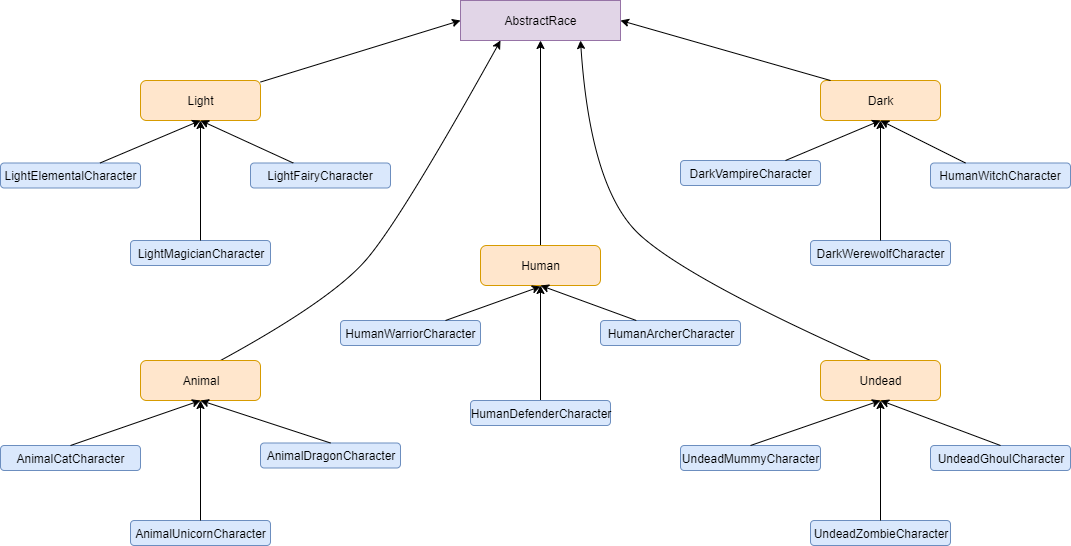

The diagram above was exported from draw.io. Its source (the exported page's mxGraphModel, read from the mxfile embedded in the PNG):
<mxGraphModel dx="976" dy="414" grid="1" gridSize="10" guides="1" tooltips="1" connect="1" arrows="1" fold="1" page="1" pageScale="1" pageWidth="827" pageHeight="1169" math="0" shadow="0">
  <root>
    <mxCell id="0" />
    <mxCell id="1" parent="0" />
    <mxCell id="lS4BqMsqpuO5msOqQuDd-1" value="AbstractRace" style="rounded=0;whiteSpace=wrap;html=1;fillColor=#e1d5e7;strokeColor=#9673a6;" vertex="1" parent="1">
      <mxGeometry x="1060" y="110" width="160" height="40" as="geometry" />
    </mxCell>
    <mxCell id="lS4BqMsqpuO5msOqQuDd-2" value="Light" style="rounded=1;whiteSpace=wrap;html=1;fillColor=#ffe6cc;strokeColor=#d79b00;" vertex="1" parent="1">
      <mxGeometry x="740" y="190" width="120" height="40" as="geometry" />
    </mxCell>
    <mxCell id="lS4BqMsqpuO5msOqQuDd-3" value="" style="edgeStyle=orthogonalEdgeStyle;rounded=0;orthogonalLoop=1;jettySize=auto;html=1;" edge="1" parent="1" source="lS4BqMsqpuO5msOqQuDd-4" target="lS4BqMsqpuO5msOqQuDd-1">
      <mxGeometry relative="1" as="geometry" />
    </mxCell>
    <mxCell id="lS4BqMsqpuO5msOqQuDd-4" value="Human" style="rounded=1;whiteSpace=wrap;html=1;fillColor=#ffe6cc;strokeColor=#d79b00;" vertex="1" parent="1">
      <mxGeometry x="1080" y="355" width="120" height="40" as="geometry" />
    </mxCell>
    <mxCell id="lS4BqMsqpuO5msOqQuDd-5" value="Dark" style="rounded=1;whiteSpace=wrap;html=1;fillColor=#ffe6cc;strokeColor=#d79b00;" vertex="1" parent="1">
      <mxGeometry x="1420" y="190" width="120" height="40" as="geometry" />
    </mxCell>
    <mxCell id="lS4BqMsqpuO5msOqQuDd-6" value="" style="endArrow=classic;html=1;entryX=0;entryY=0.5;entryDx=0;entryDy=0;" edge="1" parent="1" source="lS4BqMsqpuO5msOqQuDd-2" target="lS4BqMsqpuO5msOqQuDd-1">
      <mxGeometry width="50" height="50" relative="1" as="geometry">
        <mxPoint x="740" y="300" as="sourcePoint" />
        <mxPoint x="790" y="250" as="targetPoint" />
      </mxGeometry>
    </mxCell>
    <mxCell id="lS4BqMsqpuO5msOqQuDd-7" value="" style="endArrow=classic;html=1;entryX=1;entryY=0.5;entryDx=0;entryDy=0;" edge="1" parent="1" target="lS4BqMsqpuO5msOqQuDd-1">
      <mxGeometry width="50" height="50" relative="1" as="geometry">
        <mxPoint x="1430" y="190" as="sourcePoint" />
        <mxPoint x="790" y="250" as="targetPoint" />
      </mxGeometry>
    </mxCell>
    <mxCell id="lS4BqMsqpuO5msOqQuDd-8" value="LightElementalCharacter" style="rounded=1;whiteSpace=wrap;html=1;fillColor=#dae8fc;strokeColor=#6c8ebf;" vertex="1" parent="1">
      <mxGeometry x="600" y="272.5" width="140" height="25" as="geometry" />
    </mxCell>
    <mxCell id="lS4BqMsqpuO5msOqQuDd-9" value="LightMagicianCharacter" style="rounded=1;whiteSpace=wrap;html=1;fillColor=#dae8fc;strokeColor=#6c8ebf;" vertex="1" parent="1">
      <mxGeometry x="730" y="350" width="140" height="25" as="geometry" />
    </mxCell>
    <mxCell id="lS4BqMsqpuO5msOqQuDd-10" value="LightFairy&lt;span&gt;Character&lt;/span&gt;" style="rounded=1;whiteSpace=wrap;html=1;fillColor=#dae8fc;strokeColor=#6c8ebf;" vertex="1" parent="1">
      <mxGeometry x="850" y="272.5" width="140" height="25" as="geometry" />
    </mxCell>
    <mxCell id="lS4BqMsqpuO5msOqQuDd-11" value="" style="endArrow=classic;html=1;entryX=0.5;entryY=1;entryDx=0;entryDy=0;" edge="1" parent="1" source="lS4BqMsqpuO5msOqQuDd-8" target="lS4BqMsqpuO5msOqQuDd-2">
      <mxGeometry width="50" height="50" relative="1" as="geometry">
        <mxPoint x="600" y="470" as="sourcePoint" />
        <mxPoint x="650" y="420" as="targetPoint" />
      </mxGeometry>
    </mxCell>
    <mxCell id="lS4BqMsqpuO5msOqQuDd-12" value="" style="endArrow=classic;html=1;entryX=0.5;entryY=1;entryDx=0;entryDy=0;" edge="1" parent="1" source="lS4BqMsqpuO5msOqQuDd-9" target="lS4BqMsqpuO5msOqQuDd-2">
      <mxGeometry width="50" height="50" relative="1" as="geometry">
        <mxPoint x="600" y="470" as="sourcePoint" />
        <mxPoint x="650" y="420" as="targetPoint" />
      </mxGeometry>
    </mxCell>
    <mxCell id="lS4BqMsqpuO5msOqQuDd-13" value="" style="endArrow=classic;html=1;entryX=0.5;entryY=1;entryDx=0;entryDy=0;" edge="1" parent="1" source="lS4BqMsqpuO5msOqQuDd-10" target="lS4BqMsqpuO5msOqQuDd-2">
      <mxGeometry width="50" height="50" relative="1" as="geometry">
        <mxPoint x="840" y="300" as="sourcePoint" />
        <mxPoint x="650" y="420" as="targetPoint" />
      </mxGeometry>
    </mxCell>
    <mxCell id="lS4BqMsqpuO5msOqQuDd-14" value="" style="edgeStyle=orthogonalEdgeStyle;rounded=0;orthogonalLoop=1;jettySize=auto;html=1;entryX=0.5;entryY=1;entryDx=0;entryDy=0;" edge="1" parent="1" source="lS4BqMsqpuO5msOqQuDd-15" target="lS4BqMsqpuO5msOqQuDd-4">
      <mxGeometry relative="1" as="geometry">
        <mxPoint x="1140" y="430" as="targetPoint" />
      </mxGeometry>
    </mxCell>
    <mxCell id="lS4BqMsqpuO5msOqQuDd-15" value="HumanDefenderCharacter" style="rounded=1;whiteSpace=wrap;html=1;fillColor=#dae8fc;strokeColor=#6c8ebf;" vertex="1" parent="1">
      <mxGeometry x="1070" y="510" width="140" height="25" as="geometry" />
    </mxCell>
    <mxCell id="lS4BqMsqpuO5msOqQuDd-16" value="HumanWarriorCharacter" style="rounded=1;whiteSpace=wrap;html=1;fillColor=#dae8fc;strokeColor=#6c8ebf;" vertex="1" parent="1">
      <mxGeometry x="940" y="430" width="140" height="25" as="geometry" />
    </mxCell>
    <mxCell id="lS4BqMsqpuO5msOqQuDd-17" value="HumanArcherCharacter" style="rounded=1;whiteSpace=wrap;html=1;fillColor=#dae8fc;strokeColor=#6c8ebf;" vertex="1" parent="1">
      <mxGeometry x="1200" y="430" width="140" height="25" as="geometry" />
    </mxCell>
    <mxCell id="lS4BqMsqpuO5msOqQuDd-18" value="" style="endArrow=classic;html=1;exitX=0.75;exitY=0;exitDx=0;exitDy=0;" edge="1" parent="1" source="lS4BqMsqpuO5msOqQuDd-16">
      <mxGeometry width="50" height="50" relative="1" as="geometry">
        <mxPoint x="630" y="610" as="sourcePoint" />
        <mxPoint x="1140" y="396" as="targetPoint" />
      </mxGeometry>
    </mxCell>
    <mxCell id="lS4BqMsqpuO5msOqQuDd-19" value="" style="endArrow=classic;html=1;entryX=0.5;entryY=1;entryDx=0;entryDy=0;" edge="1" parent="1" source="lS4BqMsqpuO5msOqQuDd-17" target="lS4BqMsqpuO5msOqQuDd-4">
      <mxGeometry width="50" height="50" relative="1" as="geometry">
        <mxPoint x="630" y="610" as="sourcePoint" />
        <mxPoint x="680" y="560" as="targetPoint" />
      </mxGeometry>
    </mxCell>
    <mxCell id="lS4BqMsqpuO5msOqQuDd-20" value="DarkWerewolfCharacter" style="rounded=1;whiteSpace=wrap;html=1;fillColor=#dae8fc;strokeColor=#6c8ebf;" vertex="1" parent="1">
      <mxGeometry x="1410" y="350" width="140" height="25" as="geometry" />
    </mxCell>
    <mxCell id="lS4BqMsqpuO5msOqQuDd-21" value="HumanWitchCharacter" style="rounded=1;whiteSpace=wrap;html=1;fillColor=#dae8fc;strokeColor=#6c8ebf;" vertex="1" parent="1">
      <mxGeometry x="1530" y="272.5" width="140" height="25" as="geometry" />
    </mxCell>
    <mxCell id="lS4BqMsqpuO5msOqQuDd-22" value="DarkVampireCharacter" style="rounded=1;whiteSpace=wrap;html=1;fillColor=#dae8fc;strokeColor=#6c8ebf;" vertex="1" parent="1">
      <mxGeometry x="1280" y="270" width="140" height="25" as="geometry" />
    </mxCell>
    <mxCell id="lS4BqMsqpuO5msOqQuDd-23" value="" style="endArrow=classic;html=1;entryX=0.5;entryY=1;entryDx=0;entryDy=0;exitX=0.75;exitY=0;exitDx=0;exitDy=0;" edge="1" parent="1" source="lS4BqMsqpuO5msOqQuDd-22" target="lS4BqMsqpuO5msOqQuDd-5">
      <mxGeometry width="50" height="50" relative="1" as="geometry">
        <mxPoint x="1070" y="340" as="sourcePoint" />
        <mxPoint x="1190" y="250" as="targetPoint" />
      </mxGeometry>
    </mxCell>
    <mxCell id="lS4BqMsqpuO5msOqQuDd-24" value="" style="endArrow=classic;html=1;entryX=0.5;entryY=1;entryDx=0;entryDy=0;" edge="1" parent="1" source="lS4BqMsqpuO5msOqQuDd-20" target="lS4BqMsqpuO5msOqQuDd-5">
      <mxGeometry width="50" height="50" relative="1" as="geometry">
        <mxPoint x="1340" y="410" as="sourcePoint" />
        <mxPoint x="1390" y="360" as="targetPoint" />
      </mxGeometry>
    </mxCell>
    <mxCell id="lS4BqMsqpuO5msOqQuDd-25" value="" style="endArrow=classic;html=1;entryX=0.5;entryY=1;entryDx=0;entryDy=0;exitX=0.25;exitY=0;exitDx=0;exitDy=0;" edge="1" parent="1" source="lS4BqMsqpuO5msOqQuDd-21" target="lS4BqMsqpuO5msOqQuDd-5">
      <mxGeometry width="50" height="50" relative="1" as="geometry">
        <mxPoint x="1210" y="330" as="sourcePoint" />
        <mxPoint x="1260" y="280" as="targetPoint" />
      </mxGeometry>
    </mxCell>
    <mxCell id="lS4BqMsqpuO5msOqQuDd-26" value="" style="curved=1;endArrow=classic;html=1;entryX=0.25;entryY=1;entryDx=0;entryDy=0;" edge="1" parent="1" target="lS4BqMsqpuO5msOqQuDd-1">
      <mxGeometry width="50" height="50" relative="1" as="geometry">
        <mxPoint x="820" y="470" as="sourcePoint" />
        <mxPoint x="1080" y="180" as="targetPoint" />
        <Array as="points">
          <mxPoint x="930" y="410" />
          <mxPoint x="1000" y="330" />
        </Array>
      </mxGeometry>
    </mxCell>
    <mxCell id="lS4BqMsqpuO5msOqQuDd-27" value="Animal" style="rounded=1;whiteSpace=wrap;html=1;fillColor=#ffe6cc;strokeColor=#d79b00;" vertex="1" parent="1">
      <mxGeometry x="740" y="470" width="120" height="40" as="geometry" />
    </mxCell>
    <mxCell id="lS4BqMsqpuO5msOqQuDd-28" value="" style="curved=1;endArrow=classic;html=1;entryX=0.75;entryY=1;entryDx=0;entryDy=0;" edge="1" parent="1" target="lS4BqMsqpuO5msOqQuDd-1">
      <mxGeometry width="50" height="50" relative="1" as="geometry">
        <mxPoint x="1470" y="470" as="sourcePoint" />
        <mxPoint x="1180" y="160" as="targetPoint" />
        <Array as="points">
          <mxPoint x="1290" y="390" />
          <mxPoint x="1190" y="300" />
        </Array>
      </mxGeometry>
    </mxCell>
    <mxCell id="lS4BqMsqpuO5msOqQuDd-29" value="Undead" style="rounded=1;whiteSpace=wrap;html=1;fillColor=#ffe6cc;strokeColor=#d79b00;" vertex="1" parent="1">
      <mxGeometry x="1420" y="470" width="120" height="40" as="geometry" />
    </mxCell>
    <mxCell id="lS4BqMsqpuO5msOqQuDd-30" value="UndeadZombieCharacter" style="rounded=1;whiteSpace=wrap;html=1;fillColor=#dae8fc;strokeColor=#6c8ebf;" vertex="1" parent="1">
      <mxGeometry x="1410" y="630" width="140" height="25" as="geometry" />
    </mxCell>
    <mxCell id="lS4BqMsqpuO5msOqQuDd-31" value="UndeadGhoulCharacter" style="rounded=1;whiteSpace=wrap;html=1;fillColor=#dae8fc;strokeColor=#6c8ebf;" vertex="1" parent="1">
      <mxGeometry x="1530" y="555" width="140" height="25" as="geometry" />
    </mxCell>
    <mxCell id="lS4BqMsqpuO5msOqQuDd-32" value="UndeadMummyCharacter" style="rounded=1;whiteSpace=wrap;html=1;fillColor=#dae8fc;strokeColor=#6c8ebf;" vertex="1" parent="1">
      <mxGeometry x="1280" y="555" width="140" height="25" as="geometry" />
    </mxCell>
    <mxCell id="lS4BqMsqpuO5msOqQuDd-33" value="" style="endArrow=classic;html=1;entryX=0.5;entryY=1;entryDx=0;entryDy=0;exitX=0.5;exitY=0;exitDx=0;exitDy=0;" edge="1" parent="1" source="lS4BqMsqpuO5msOqQuDd-32" target="lS4BqMsqpuO5msOqQuDd-29">
      <mxGeometry width="50" height="50" relative="1" as="geometry">
        <mxPoint x="1290" y="560" as="sourcePoint" />
        <mxPoint x="1340" y="510" as="targetPoint" />
      </mxGeometry>
    </mxCell>
    <mxCell id="lS4BqMsqpuO5msOqQuDd-34" value="" style="endArrow=classic;html=1;entryX=0.5;entryY=1;entryDx=0;entryDy=0;" edge="1" parent="1" target="lS4BqMsqpuO5msOqQuDd-29">
      <mxGeometry width="50" height="50" relative="1" as="geometry">
        <mxPoint x="1480" y="630" as="sourcePoint" />
        <mxPoint x="1480" y="520" as="targetPoint" />
      </mxGeometry>
    </mxCell>
    <mxCell id="lS4BqMsqpuO5msOqQuDd-35" value="" style="endArrow=classic;html=1;entryX=0.5;entryY=1;entryDx=0;entryDy=0;exitX=0.5;exitY=0;exitDx=0;exitDy=0;" edge="1" parent="1" source="lS4BqMsqpuO5msOqQuDd-31" target="lS4BqMsqpuO5msOqQuDd-29">
      <mxGeometry width="50" height="50" relative="1" as="geometry">
        <mxPoint x="1560" y="550" as="sourcePoint" />
        <mxPoint x="1610" y="500" as="targetPoint" />
      </mxGeometry>
    </mxCell>
    <mxCell id="lS4BqMsqpuO5msOqQuDd-36" value="AnimalCatCharacter" style="rounded=1;whiteSpace=wrap;html=1;fillColor=#dae8fc;strokeColor=#6c8ebf;" vertex="1" parent="1">
      <mxGeometry x="600" y="555" width="140" height="25" as="geometry" />
    </mxCell>
    <mxCell id="lS4BqMsqpuO5msOqQuDd-37" value="AnimalDragonCharacter" style="rounded=1;whiteSpace=wrap;html=1;fillColor=#dae8fc;strokeColor=#6c8ebf;" vertex="1" parent="1">
      <mxGeometry x="860" y="552.5" width="140" height="25" as="geometry" />
    </mxCell>
    <mxCell id="lS4BqMsqpuO5msOqQuDd-38" value="AnimalUnicornCharacter" style="rounded=1;whiteSpace=wrap;html=1;fillColor=#dae8fc;strokeColor=#6c8ebf;" vertex="1" parent="1">
      <mxGeometry x="730" y="630" width="140" height="25" as="geometry" />
    </mxCell>
    <mxCell id="lS4BqMsqpuO5msOqQuDd-39" value="" style="endArrow=classic;html=1;exitX=0.5;exitY=0;exitDx=0;exitDy=0;entryX=0.5;entryY=1;entryDx=0;entryDy=0;" edge="1" parent="1" source="lS4BqMsqpuO5msOqQuDd-36" target="lS4BqMsqpuO5msOqQuDd-27">
      <mxGeometry width="50" height="50" relative="1" as="geometry">
        <mxPoint x="680" y="550" as="sourcePoint" />
        <mxPoint x="730" y="500" as="targetPoint" />
      </mxGeometry>
    </mxCell>
    <mxCell id="lS4BqMsqpuO5msOqQuDd-40" value="" style="endArrow=classic;html=1;entryX=0.5;entryY=1;entryDx=0;entryDy=0;exitX=0.5;exitY=0;exitDx=0;exitDy=0;" edge="1" parent="1" source="lS4BqMsqpuO5msOqQuDd-38" target="lS4BqMsqpuO5msOqQuDd-27">
      <mxGeometry width="50" height="50" relative="1" as="geometry">
        <mxPoint x="770" y="620" as="sourcePoint" />
        <mxPoint x="820" y="570" as="targetPoint" />
      </mxGeometry>
    </mxCell>
    <mxCell id="lS4BqMsqpuO5msOqQuDd-41" value="" style="endArrow=classic;html=1;entryX=0.5;entryY=1;entryDx=0;entryDy=0;exitX=0.5;exitY=0;exitDx=0;exitDy=0;" edge="1" parent="1" source="lS4BqMsqpuO5msOqQuDd-37" target="lS4BqMsqpuO5msOqQuDd-27">
      <mxGeometry width="50" height="50" relative="1" as="geometry">
        <mxPoint x="930" y="550" as="sourcePoint" />
        <mxPoint x="940" y="490" as="targetPoint" />
      </mxGeometry>
    </mxCell>
  </root>
</mxGraphModel>